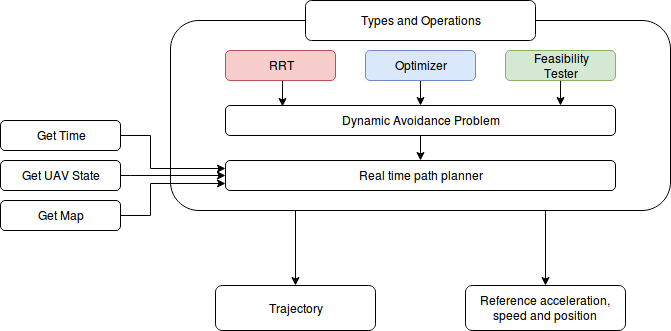

The diagram above was exported from draw.io. Its source (the exported page's mxGraphModel, read from the mxfile embedded in the PNG):
<mxGraphModel dx="1357" dy="809" grid="1" gridSize="10" guides="1" tooltips="1" connect="1" arrows="1" fold="1" page="1" pageScale="1" pageWidth="850" pageHeight="1100" math="0" shadow="0">
  <root>
    <mxCell id="0" />
    <mxCell id="1" parent="0" />
    <mxCell id="gjNS6yIc9ylwhwBV5nZ5-19" style="edgeStyle=orthogonalEdgeStyle;rounded=0;orthogonalLoop=1;jettySize=auto;html=1;exitX=0.25;exitY=1;exitDx=0;exitDy=0;entryX=0.5;entryY=0;entryDx=0;entryDy=0;" edge="1" parent="1" source="gjNS6yIc9ylwhwBV5nZ5-1" target="gjNS6yIc9ylwhwBV5nZ5-15">
      <mxGeometry relative="1" as="geometry" />
    </mxCell>
    <mxCell id="gjNS6yIc9ylwhwBV5nZ5-20" style="edgeStyle=orthogonalEdgeStyle;rounded=0;orthogonalLoop=1;jettySize=auto;html=1;exitX=0.75;exitY=1;exitDx=0;exitDy=0;entryX=0.5;entryY=0;entryDx=0;entryDy=0;" edge="1" parent="1" source="gjNS6yIc9ylwhwBV5nZ5-1" target="gjNS6yIc9ylwhwBV5nZ5-16">
      <mxGeometry relative="1" as="geometry" />
    </mxCell>
    <mxCell id="gjNS6yIc9ylwhwBV5nZ5-1" value="" style="rounded=1;whiteSpace=wrap;html=1;" vertex="1" parent="1">
      <mxGeometry x="300" y="105" width="500" height="190" as="geometry" />
    </mxCell>
    <mxCell id="gjNS6yIc9ylwhwBV5nZ5-2" value="Types and Operations" style="rounded=1;whiteSpace=wrap;html=1;" vertex="1" parent="1">
      <mxGeometry x="435" y="85" width="230" height="40" as="geometry" />
    </mxCell>
    <mxCell id="gjNS6yIc9ylwhwBV5nZ5-25" style="edgeStyle=orthogonalEdgeStyle;rounded=0;orthogonalLoop=1;jettySize=auto;html=1;exitX=0.5;exitY=1;exitDx=0;exitDy=0;entryX=0.146;entryY=0.033;entryDx=0;entryDy=0;entryPerimeter=0;" edge="1" parent="1" source="gjNS6yIc9ylwhwBV5nZ5-3" target="gjNS6yIc9ylwhwBV5nZ5-6">
      <mxGeometry relative="1" as="geometry" />
    </mxCell>
    <mxCell id="gjNS6yIc9ylwhwBV5nZ5-3" value="RRT" style="rounded=1;whiteSpace=wrap;html=1;fillColor=#f8cecc;strokeColor=#b85450;" vertex="1" parent="1">
      <mxGeometry x="355" y="135" width="110" height="30" as="geometry" />
    </mxCell>
    <mxCell id="gjNS6yIc9ylwhwBV5nZ5-22" style="edgeStyle=orthogonalEdgeStyle;rounded=0;orthogonalLoop=1;jettySize=auto;html=1;exitX=0.5;exitY=1;exitDx=0;exitDy=0;entryX=0.5;entryY=0;entryDx=0;entryDy=0;" edge="1" parent="1" source="gjNS6yIc9ylwhwBV5nZ5-4" target="gjNS6yIc9ylwhwBV5nZ5-6">
      <mxGeometry relative="1" as="geometry" />
    </mxCell>
    <mxCell id="gjNS6yIc9ylwhwBV5nZ5-4" value="Optimizer" style="rounded=1;whiteSpace=wrap;html=1;fillColor=#dae8fc;strokeColor=#6c8ebf;" vertex="1" parent="1">
      <mxGeometry x="495" y="135" width="110" height="30" as="geometry" />
    </mxCell>
    <mxCell id="gjNS6yIc9ylwhwBV5nZ5-24" style="edgeStyle=orthogonalEdgeStyle;rounded=0;orthogonalLoop=1;jettySize=auto;html=1;exitX=0.5;exitY=1;exitDx=0;exitDy=0;entryX=0.859;entryY=0;entryDx=0;entryDy=0;entryPerimeter=0;" edge="1" parent="1" source="gjNS6yIc9ylwhwBV5nZ5-5" target="gjNS6yIc9ylwhwBV5nZ5-6">
      <mxGeometry relative="1" as="geometry" />
    </mxCell>
    <mxCell id="gjNS6yIc9ylwhwBV5nZ5-5" value="&lt;div&gt;Feasibility&lt;/div&gt;&lt;div&gt;Tester&lt;br&gt;&lt;/div&gt;" style="rounded=1;whiteSpace=wrap;html=1;fillColor=#d5e8d4;strokeColor=#82b366;" vertex="1" parent="1">
      <mxGeometry x="635" y="135" width="110" height="30" as="geometry" />
    </mxCell>
    <mxCell id="gjNS6yIc9ylwhwBV5nZ5-26" style="edgeStyle=orthogonalEdgeStyle;rounded=0;orthogonalLoop=1;jettySize=auto;html=1;exitX=0.5;exitY=1;exitDx=0;exitDy=0;entryX=0.5;entryY=0;entryDx=0;entryDy=0;" edge="1" parent="1" source="gjNS6yIc9ylwhwBV5nZ5-6" target="gjNS6yIc9ylwhwBV5nZ5-7">
      <mxGeometry relative="1" as="geometry" />
    </mxCell>
    <mxCell id="gjNS6yIc9ylwhwBV5nZ5-6" value="Dynamic Avoidance Problem" style="rounded=1;whiteSpace=wrap;html=1;" vertex="1" parent="1">
      <mxGeometry x="355" y="190" width="390" height="30" as="geometry" />
    </mxCell>
    <mxCell id="gjNS6yIc9ylwhwBV5nZ5-7" value="Real time path planner" style="rounded=1;whiteSpace=wrap;html=1;" vertex="1" parent="1">
      <mxGeometry x="355" y="245" width="390" height="30" as="geometry" />
    </mxCell>
    <mxCell id="gjNS6yIc9ylwhwBV5nZ5-12" style="edgeStyle=orthogonalEdgeStyle;rounded=0;orthogonalLoop=1;jettySize=auto;html=1;exitX=1;exitY=0.5;exitDx=0;exitDy=0;entryX=0;entryY=0.25;entryDx=0;entryDy=0;" edge="1" parent="1" source="gjNS6yIc9ylwhwBV5nZ5-8" target="gjNS6yIc9ylwhwBV5nZ5-7">
      <mxGeometry relative="1" as="geometry">
        <Array as="points">
          <mxPoint x="280" y="220" />
          <mxPoint x="280" y="253" />
        </Array>
      </mxGeometry>
    </mxCell>
    <mxCell id="gjNS6yIc9ylwhwBV5nZ5-8" value="Get Time" style="rounded=1;whiteSpace=wrap;html=1;" vertex="1" parent="1">
      <mxGeometry x="130" y="205" width="120" height="30" as="geometry" />
    </mxCell>
    <mxCell id="gjNS6yIc9ylwhwBV5nZ5-13" style="edgeStyle=orthogonalEdgeStyle;rounded=0;orthogonalLoop=1;jettySize=auto;html=1;exitX=1;exitY=0.5;exitDx=0;exitDy=0;entryX=0;entryY=0.5;entryDx=0;entryDy=0;" edge="1" parent="1" source="gjNS6yIc9ylwhwBV5nZ5-9" target="gjNS6yIc9ylwhwBV5nZ5-7">
      <mxGeometry relative="1" as="geometry">
        <Array as="points">
          <mxPoint x="260" y="260" />
        </Array>
      </mxGeometry>
    </mxCell>
    <mxCell id="gjNS6yIc9ylwhwBV5nZ5-9" value="Get UAV State" style="rounded=1;whiteSpace=wrap;html=1;" vertex="1" parent="1">
      <mxGeometry x="130" y="245" width="120" height="30" as="geometry" />
    </mxCell>
    <mxCell id="gjNS6yIc9ylwhwBV5nZ5-14" style="edgeStyle=orthogonalEdgeStyle;rounded=0;orthogonalLoop=1;jettySize=auto;html=1;exitX=1;exitY=0.5;exitDx=0;exitDy=0;entryX=0;entryY=0.75;entryDx=0;entryDy=0;" edge="1" parent="1" source="gjNS6yIc9ylwhwBV5nZ5-10" target="gjNS6yIc9ylwhwBV5nZ5-7">
      <mxGeometry relative="1" as="geometry">
        <Array as="points">
          <mxPoint x="280" y="300" />
          <mxPoint x="280" y="268" />
        </Array>
      </mxGeometry>
    </mxCell>
    <mxCell id="gjNS6yIc9ylwhwBV5nZ5-10" value="Get Map" style="rounded=1;whiteSpace=wrap;html=1;" vertex="1" parent="1">
      <mxGeometry x="130" y="285" width="120" height="30" as="geometry" />
    </mxCell>
    <mxCell id="gjNS6yIc9ylwhwBV5nZ5-15" value="Trajectory" style="rounded=1;whiteSpace=wrap;html=1;" vertex="1" parent="1">
      <mxGeometry x="345" y="370" width="160" height="45" as="geometry" />
    </mxCell>
    <mxCell id="gjNS6yIc9ylwhwBV5nZ5-16" value="&lt;div&gt;Reference acceleration, speed and position&lt;br&gt;&lt;/div&gt;" style="rounded=1;whiteSpace=wrap;html=1;" vertex="1" parent="1">
      <mxGeometry x="595" y="370" width="160" height="45" as="geometry" />
    </mxCell>
  </root>
</mxGraphModel>